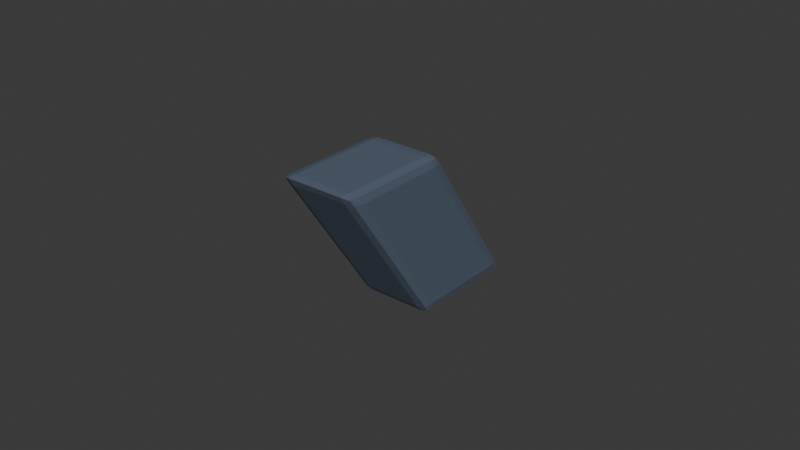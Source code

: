 # Source: left_shoulder__shoulder_fin__base.blend  (saved by Blender 5.1.30; exported with 4.5.12 LTS)
import bpy
from mathutils import Matrix  # noqa: F401  (used for matrix-valued properties, if any)

bpy.ops.wm.read_factory_settings(use_empty=True)
scene = bpy.context.scene
scene.name = 'Scene'

# ---- collections
col_collection = bpy.data.collections.new('Collection'); scene.collection.children.link(col_collection)
col_build_helmet__base = bpy.data.collections.new('build_helmet__base'); scene.collection.children.link(col_build_helmet__base)
col_build_helmet__sleek = bpy.data.collections.new('build_helmet__sleek'); scene.collection.children.link(col_build_helmet__sleek)
col_build_helmet__bold = bpy.data.collections.new('build_helmet__bold'); scene.collection.children.link(col_build_helmet__bold)
col_build_chest__base = bpy.data.collections.new('build_chest__base'); scene.collection.children.link(col_build_chest__base)
col_build_chest__sleek = bpy.data.collections.new('build_chest__sleek'); scene.collection.children.link(col_build_chest__sleek)
col_build_chest__bold = bpy.data.collections.new('build_chest__bold'); scene.collection.children.link(col_build_chest__bold)
col_build_back__base = bpy.data.collections.new('build_back__base'); scene.collection.children.link(col_build_back__base)
col_build_back__sleek = bpy.data.collections.new('build_back__sleek'); scene.collection.children.link(col_build_back__sleek)
col_build_back__bold = bpy.data.collections.new('build_back__bold'); scene.collection.children.link(col_build_back__bold)
col_build_waist__base = bpy.data.collections.new('build_waist__base'); scene.collection.children.link(col_build_waist__base)
col_build_waist__sleek = bpy.data.collections.new('build_waist__sleek'); scene.collection.children.link(col_build_waist__sleek)
col_build_waist__bold = bpy.data.collections.new('build_waist__bold'); scene.collection.children.link(col_build_waist__bold)
col_build_left_shoulder__base = bpy.data.collections.new('build_left_shoulder__base'); scene.collection.children.link(col_build_left_shoulder__base)
col_build_left_shoulder__sleek = bpy.data.collections.new('build_left_shoulder__sleek'); scene.collection.children.link(col_build_left_shoulder__sleek)
col_build_left_shoulder__bold = bpy.data.collections.new('build_left_shoulder__bold'); scene.collection.children.link(col_build_left_shoulder__bold)
col_build_right_shoulder__base = bpy.data.collections.new('build_right_shoulder__base'); scene.collection.children.link(col_build_right_shoulder__base)
col_build_right_shoulder__sleek = bpy.data.collections.new('build_right_shoulder__sleek'); scene.collection.children.link(col_build_right_shoulder__sleek)
col_build_right_shoulder__bold = bpy.data.collections.new('build_right_shoulder__bold'); scene.collection.children.link(col_build_right_shoulder__bold)
col_build_left_shin__base = bpy.data.collections.new('build_left_shin__base'); scene.collection.children.link(col_build_left_shin__base)
col_build_left_shin__sleek = bpy.data.collections.new('build_left_shin__sleek'); scene.collection.children.link(col_build_left_shin__sleek)
col_build_left_shin__bold = bpy.data.collections.new('build_left_shin__bold'); scene.collection.children.link(col_build_left_shin__bold)
col_build_right_shin__base = bpy.data.collections.new('build_right_shin__base'); scene.collection.children.link(col_build_right_shin__base)
col_build_right_shin__sleek = bpy.data.collections.new('build_right_shin__sleek'); scene.collection.children.link(col_build_right_shin__sleek)
col_build_right_shin__bold = bpy.data.collections.new('build_right_shin__bold'); scene.collection.children.link(col_build_right_shin__bold)
col_build_helmet__crest__base = bpy.data.collections.new('build_helmet__crest__base'); scene.collection.children.link(col_build_helmet__crest__base)
col_build_helmet__visor_trim__base = bpy.data.collections.new('build_helmet__visor_trim__base'); scene.collection.children.link(col_build_helmet__visor_trim__base)
col_build_chest__chest_core__base = bpy.data.collections.new('build_chest__chest_core__base'); scene.collection.children.link(col_build_chest__chest_core__base)
col_build_chest__rib_trim__base = bpy.data.collections.new('build_chest__rib_trim__base'); scene.collection.children.link(col_build_chest__rib_trim__base)
col_build_back__spine_ridge__base = bpy.data.collections.new('build_back__spine_ridge__base'); scene.collection.children.link(col_build_back__spine_ridge__base)
col_build_back__rear_core__base = bpy.data.collections.new('build_back__rear_core__base'); scene.collection.children.link(col_build_back__rear_core__base)
col_build_waist__belt_buckle__base = bpy.data.collections.new('build_waist__belt_buckle__base'); scene.collection.children.link(col_build_waist__belt_buckle__base)
col_build_waist__side_clip__base = bpy.data.collections.new('build_waist__side_clip__base'); scene.collection.children.link(col_build_waist__side_clip__base)
col_build_left_shoulder__shoulder_fin__base = bpy.data.collections.new('build_left_shoulder__shoulder_fin__base'); scene.collection.children.link(col_build_left_shoulder__shoulder_fin__base)

# ---- materials (node trees are filled in below, after node groups)
mat_armor_trim = bpy.data.materials.new('armor_trim')

# ---- material node trees
mat_armor_trim.use_nodes = True; mat_armor_trim.node_tree.nodes.clear()
_N = mat_armor_trim.node_tree.nodes; _L = mat_armor_trim.node_tree.links
n0 = _N.new('ShaderNodeOutputMaterial'); n0.name = 'マテリアル出力'; n0.location = (0, 0)
n1 = _N.new('ShaderNodeBsdfPrincipled'); n1.name = 'プリンシプルBSDF'; n1.location = (0, 0)
n1.inputs[0].default_value = (0.102, 0.1333, 0.1882, 1.0)
_L.new(n1.outputs[0], n0.inputs[0])
n0.is_active_output = True

# ---- world
world_world = bpy.data.worlds.new('World'); scene.world = world_world
world_world.use_nodes = True; world_world.node_tree.nodes.clear()
_N = world_world.node_tree.nodes; _L = world_world.node_tree.links
n0 = _N.new('ShaderNodeOutputWorld'); n0.name = 'World Output'; n0.location = (200, 100)
n1 = _N.new('ShaderNodeBackground'); n1.name = 'Background'; n1.location = (-200, 100)
n1.inputs[0].default_value = (0.05088, 0.05088, 0.05088, 1.0)
_L.new(n1.outputs[0], n0.inputs[0])
n0.is_active_output = True
world_world.color = (0.05088, 0.05088, 0.05088)
world_world.sun_shadow_jitter_overblur = 0.0

# ---- meshes
me_armor_left_shoulder__shoulder_fin__base_v001 = bpy.data.meshes.new('armor_left_shoulder__shoulder_fin__base_v001')
me_armor_left_shoulder__shoulder_fin__base_v001.from_pydata([(0.05914, 0.01692, 0.02053), (0.05914, 0.0156, 0.01804), (0.05614, 0.01296, 0.02104), (0.05914, 0.01816, 0.01827), (0.05688, 0.01733, 0.01872), (0.05663, 0.01484, 0.0187), (0.05663, 0.01595, 0.02078), (0.05914, -0.0156, 0.01804), (0.05914, -0.02028, 0.02053), (0.05614, -0.01701, 0.02104), (0.05914, -0.01848, 0.01827), (0.05688, -0.01824, 0.01872), (0.05663, -0.01965, 0.02078), (0.05663, -0.01574, 0.0187), (0.05914, -0.0132, 0.06515), (0.05614, -0.01647, 0.06464), (0.05914, -0.01788, 0.06764), (0.05663, -0.01383, 0.0649), (0.05688, -0.01524, 0.06696), (0.05663, -0.01774, 0.06698), (0.05914, -0.015, 0.06741), (0.05914, -0.0504, 0.06515), (0.05914, -0.04908, 0.06764), (0.05614, -0.04644, 0.06464), (0.05914, -0.05164, 0.06741), (0.05688, -0.05081, 0.06696), (0.05663, -0.04832, 0.06698), (0.05663, -0.04943, 0.0649), (0.07794, 0.01692, 0.02053), (0.08094, 0.01296, 0.02104), (0.07794, 0.0156, 0.01804), (0.08045, 0.01595, 0.02078), (0.0802, 0.01733, 0.01872), (0.08045, 0.01484, 0.0187), (0.07794, 0.01816, 0.01827), (0.07794, -0.02028, 0.02053), (0.07794, -0.0156, 0.01804), (0.08094, -0.01701, 0.02104), (0.07794, -0.01848, 0.01827), (0.0802, -0.01824, 0.01872), (0.08045, -0.01574, 0.0187), (0.08045, -0.01965, 0.02078), (0.07794, -0.0132, 0.06515), (0.07794, -0.01788, 0.06764), (0.08094, -0.01647, 0.06464), (0.07794, -0.015, 0.06741), (0.0802, -0.01524, 0.06696), (0.08045, -0.01774, 0.06698), (0.08045, -0.01383, 0.0649), (0.07794, -0.0504, 0.06515), (0.08094, -0.04644, 0.06464), (0.07794, -0.04908, 0.06764), (0.08045, -0.04943, 0.0649), (0.0802, -0.05081, 0.06696), (0.08045, -0.04832, 0.06698), (0.07794, -0.05164, 0.06741)], [], [(0, 3, 4, 6), (1, 5, 4, 3), (2, 6, 4, 5), (7, 10, 11, 13), (8, 12, 11, 10), (9, 13, 11, 12), (14, 17, 18, 20), (15, 19, 18, 17), (16, 20, 18, 19), (21, 24, 25, 27), (22, 26, 25, 24), (23, 27, 25, 26), (28, 31, 32, 34), (29, 33, 32, 31), (30, 34, 32, 33), (35, 38, 39, 41), (36, 40, 39, 38), (37, 41, 39, 40), (42, 45, 46, 48), (43, 47, 46, 45), (44, 48, 46, 47), (49, 52, 53, 55), (50, 54, 53, 52), (51, 55, 53, 54), (14, 0, 6, 17), (17, 6, 2, 15), (1, 7, 13, 5), (5, 13, 9, 2), (8, 21, 27, 12), (12, 27, 23, 9), (22, 16, 19, 26), (26, 19, 15, 23), (42, 14, 20, 45), (45, 20, 16, 43), (21, 49, 55, 24), (24, 55, 51, 22), (50, 44, 47, 54), (54, 47, 43, 51), (28, 42, 48, 31), (31, 48, 44, 29), (49, 35, 41, 52), (52, 41, 37, 50), (36, 30, 33, 40), (40, 33, 29, 37), (0, 28, 34, 3), (3, 34, 30, 1), (35, 8, 10, 38), (38, 10, 7, 36), (14, 42, 28, 0), (2, 9, 23, 15), (30, 36, 7, 1), (49, 21, 8, 35), (16, 22, 51, 43), (44, 50, 37, 29)])
_uv = me_armor_left_shoulder__shoulder_fin__base_v001.uv_layers.new(name='UVマップ')
_uv.uv.foreach_set('vector', [0.02736, 0.7408, 0.02736, 0.7653, 0.005721, 0.7573, 0.003342, 0.7335, 0.6455, 0.7943, 0.6383, 0.7703, 0.6621, 0.7727, 0.6701, 0.7943, 0.7837, 0.7319, 0.8061, 0.75, 0.806, 0.7738, 0.7862, 0.7606, 0.347, 0.7943, 0.3195, 0.7943, 0.3217, 0.7727, 0.3457, 0.7703, 0.3023, 0.7943, 0.3083, 0.7703, 0.3217, 0.7727, 0.3195, 0.7943, 0.5461, 0.5715, 0.5436, 0.5969, 0.5239, 0.5834, 0.5237, 0.5594, 0.02736, 0.2255, 0.003342, 0.2242, 0.005721, 0.2003, 0.02736, 0.198, 0.7837, 0.2286, 0.7862, 0.2032, 0.806, 0.2167, 0.8061, 0.2407, 0.02736, 0.1808, 0.02736, 0.198, 0.005721, 0.2003, 0.003342, 0.1868, 0.01488, 0.7943, 0.003063, 0.7943, 0.01101, 0.7727, 0.02419, 0.7703, 0.02736, 0.01429, 0.003342, 0.0236, 0.005721, 0.01043, 0.02736, 0.002473, 0.5461, 0.06814, 0.5237, 0.05008, 0.5239, 0.02629, 0.5436, 0.0395, 0.2073, 0.7408, 0.2313, 0.7335, 0.2289, 0.7573, 0.2073, 0.7653, 0.2587, 0.7081, 0.2562, 0.7368, 0.2364, 0.75, 0.2363, 0.7262, 0.6455, 0.9743, 0.6701, 0.9743, 0.6621, 0.9959, 0.6383, 0.9983, 0.3023, 0.9743, 0.3195, 0.9743, 0.3217, 0.9959, 0.3083, 0.9983, 0.347, 0.9743, 0.3457, 0.9983, 0.3217, 0.9959, 0.3195, 0.9743, 0.4963, 0.5477, 0.5187, 0.5356, 0.5186, 0.5595, 0.4988, 0.573, 0.2073, 0.2255, 0.2073, 0.198, 0.2289, 0.2003, 0.2313, 0.2242, 0.2073, 0.1808, 0.2313, 0.1868, 0.2289, 0.2003, 0.2073, 0.198, 0.2587, 0.2047, 0.2363, 0.2169, 0.2364, 0.1929, 0.2562, 0.1794, 0.01488, 0.9743, 0.02419, 0.9983, 0.01101, 0.9959, 0.003063, 0.9743, 0.4963, 0.04434, 0.4988, 0.01569, 0.5186, 0.002482, 0.5187, 0.02627, 0.2073, 0.01429, 0.2073, 0.002473, 0.2289, 0.01043, 0.2313, 0.0236, 0.02736, 0.2255, 0.02736, 0.7408, 0.003342, 0.7335, 0.003342, 0.2242, 0.8061, 0.2407, 0.8061, 0.75, 0.7837, 0.7319, 0.7837, 0.2286, 0.6455, 0.7943, 0.347, 0.7943, 0.3457, 0.7703, 0.6383, 0.7703, 0.7862, 0.7606, 0.5436, 0.5969, 0.5461, 0.5715, 0.7837, 0.7319, 0.3023, 0.7943, 0.01488, 0.7943, 0.02419, 0.7703, 0.3083, 0.7703, 0.5237, 0.5594, 0.5237, 0.05008, 0.5461, 0.06814, 0.5461, 0.5715, 0.02736, 0.01429, 0.02736, 0.1808, 0.003342, 0.1868, 0.003342, 0.0236, 0.5436, 0.0395, 0.7862, 0.2032, 0.7837, 0.2286, 0.5461, 0.06814, 0.2073, 0.2255, 0.02736, 0.2255, 0.02736, 0.198, 0.2073, 0.198, 0.2073, 0.198, 0.02736, 0.198, 0.02736, 0.1808, 0.2073, 0.1808, 0.01488, 0.7943, 0.01488, 0.9743, 0.003063, 0.9743, 0.003063, 0.7943, 0.02736, 0.002473, 0.2073, 0.002473, 0.2073, 0.01429, 0.02736, 0.01429, 0.4963, 0.04434, 0.2587, 0.2047, 0.2562, 0.1794, 0.4988, 0.01569, 0.2313, 0.0236, 0.2313, 0.1868, 0.2073, 0.1808, 0.2073, 0.01429, 0.2073, 0.7408, 0.2073, 0.2255, 0.2313, 0.2242, 0.2313, 0.7335, 0.2363, 0.7262, 0.2363, 0.2169, 0.2587, 0.2047, 0.2587, 0.7081, 0.01488, 0.9743, 0.3023, 0.9743, 0.3083, 0.9983, 0.02419, 0.9983, 0.5187, 0.02627, 0.5187, 0.5356, 0.4963, 0.5477, 0.4963, 0.04434, 0.347, 0.9743, 0.6455, 0.9743, 0.6383, 0.9983, 0.3457, 0.9983, 0.4988, 0.573, 0.2562, 0.7368, 0.2587, 0.7081, 0.4963, 0.5477, 0.02736, 0.7408, 0.2073, 0.7408, 0.2073, 0.7653, 0.02736, 0.7653, 0.6701, 0.7943, 0.6701, 0.9743, 0.6455, 0.9743, 0.6455, 0.7943, 0.3023, 0.9743, 0.3023, 0.7943, 0.3195, 0.7943, 0.3195, 0.9743, 0.3195, 0.9743, 0.3195, 0.7943, 0.347, 0.7943, 0.347, 0.9743, 0.02736, 0.2255, 0.2073, 0.2255, 0.2073, 0.7408, 0.02736, 0.7408, 0.7837, 0.7319, 0.5461, 0.5715, 0.5461, 0.06814, 0.7837, 0.2286, 0.6455, 0.9743, 0.347, 0.9743, 0.347, 0.7943, 0.6455, 0.7943, 0.01488, 0.9743, 0.01488, 0.7943, 0.3023, 0.7943, 0.3023, 0.9743, 0.02736, 0.1808, 0.02736, 0.01429, 0.2073, 0.01429, 0.2073, 0.1808, 0.2587, 0.2047, 0.4963, 0.04434, 0.4963, 0.5477, 0.2587, 0.7081])
me_armor_left_shoulder__shoulder_fin__base_v001.materials.append(mat_armor_trim)
me_armor_left_shoulder__shoulder_fin__base_v001.update()

# ---- objects
ob_armor_left_shoulder__shoulder_fin__base_v001 = bpy.data.objects.new('armor_left_shoulder__shoulder_fin__base_v001', me_armor_left_shoulder__shoulder_fin__base_v001)

# ---- transforms, parenting, visibility, modifiers, constraints
ob_armor_left_shoulder__shoulder_fin__base_v001.location = (0.0, 0.0, 0.0)

# ---- collection membership
col_build_left_shoulder__shoulder_fin__base.objects.link(ob_armor_left_shoulder__shoulder_fin__base_v001)

# ---- scene / render settings (as saved in the file)
scene.frame_start = 1; scene.frame_end = 250; scene.frame_set(1)
scene.render.engine = 'BLENDER_EEVEE_NEXT'
scene.render.bake_bias = 0.0
scene.render.bake_samples = 0
scene.cycles.sampling_pattern = 'TABULATED_SOBOL'
scene.eevee.use_volume_custom_range = False
bpy.context.view_layer.update()

# ---- added for rendering (the .blend has no active camera and no usable light): camera, sun
cam_auto = bpy.data.cameras.new('AutoCamera')
cam_auto.lens = 50.0
cam_auto.sensor_width = 36.0
cam_auto.clip_end = 1000.0
ob_auto_camera = bpy.data.objects.new('AutoCamera', cam_auto)
scene.collection.objects.link(ob_auto_camera)
ob_auto_camera.location = (0.253585, -0.238794, 0.190876)
ob_auto_camera.rotation_euler = (1.09748, -7.21219e-08, 0.694738)
scene.camera = ob_auto_camera
light_auto_sun = bpy.data.lights.new('AutoSun', 'SUN')
light_auto_sun.energy = 3.0
light_auto_sun.angle = 0.0523599
ob_auto_sun = bpy.data.objects.new('AutoSun', light_auto_sun)
scene.collection.objects.link(ob_auto_sun)
ob_auto_sun.rotation_euler = (0.872665, 0.174533, 0.523599)
bpy.context.view_layer.update()
